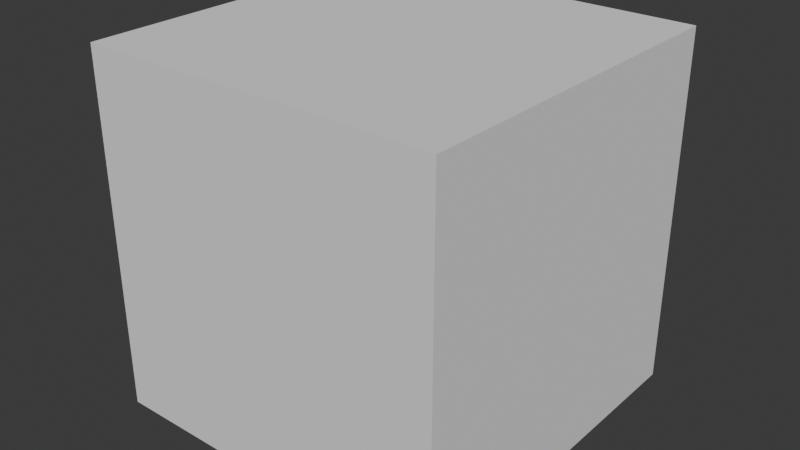 # Source: GeoNodeCage.blend  (saved by Blender 4.5.87; exported with 4.5.12 LTS)
import bpy
from mathutils import Matrix  # noqa: F401  (used for matrix-valued properties, if any)

bpy.ops.wm.read_factory_settings(use_empty=True)
scene = bpy.context.scene
scene.name = 'Scene'

# ---- collections
col_collection = bpy.data.collections.new('Collection'); scene.collection.children.link(col_collection)

# ---- node groups
ng_geonodecage = bpy.data.node_groups.new('GeoNodeCage', 'GeometryNodeTree')
_s = ng_geonodecage.interface.new_socket(name='Geometry', in_out='OUTPUT', socket_type='NodeSocketGeometry')
_s = ng_geonodecage.interface.new_socket(name='Geometry', in_out='INPUT', socket_type='NodeSocketGeometry')
_s = ng_geonodecage.interface.new_socket(name='Dim X', in_out='INPUT', socket_type='NodeSocketFloat')
_s.subtype = 'DISTANCE'
_s.default_value = 1.0
_s.description = 'X Dimension of Cage'
_s = ng_geonodecage.interface.new_socket(name='Dim Y', in_out='INPUT', socket_type='NodeSocketFloat')
_s.subtype = 'DISTANCE'
_s.default_value = 1.0
_s.description = 'Y Dimension of Cage'
_s = ng_geonodecage.interface.new_socket(name='Dim Z', in_out='INPUT', socket_type='NodeSocketFloat')
_s.subtype = 'DISTANCE'
_s.default_value = 1.0
_s.description = 'Z Dimension of Cage'
_s = ng_geonodecage.interface.new_socket(name='Mirror X', in_out='INPUT', socket_type='NodeSocketBool')
_s.description = 'Mirror the X Dimension'
_s = ng_geonodecage.interface.new_socket(name='Mirror Y', in_out='INPUT', socket_type='NodeSocketBool')
_s.description = 'Mirror the Y Dimension'
_s = ng_geonodecage.interface.new_socket(name='Mirror Z', in_out='INPUT', socket_type='NodeSocketBool')
_s.description = 'Mirror the Z Dimension'
_s = ng_geonodecage.interface.new_socket(name='Show Cage', in_out='INPUT', socket_type='NodeSocketBool')
_s.default_value = True
ng_geonodecage.is_modifier = True
_N = ng_geonodecage.nodes; _L = ng_geonodecage.links
n0 = _N.new('GeometryNodeMeshCube'); n0.name = 'Cube'; n0.location = (-31, -74)
n1 = _N.new('GeometryNodeTransform'); n1.name = 'Transform Geometry'; n1.location = (209, -100)
n2 = _N.new('GeometryNodeSwitch'); n2.name = 'Switch'; n2.location = (866, -142)
n3 = _N.new('GeometryNodeFlipFaces'); n3.name = 'Flip Faces'; n3.location = (650, -61)
n4 = _N.new('GeometryNodeTransform'); n4.name = 'Transform Geometry.001'; n4.location = (418, -144)
n5 = _N.new('ShaderNodeCombineXYZ'); n5.name = 'Combine XYZ'; n5.location = (-266, 4)
n6 = _N.new('NodeGroupOutput'); n6.name = 'Group Output'; n6.location = (1358, -77)
n7 = _N.new('ShaderNodeMath'); n7.name = 'Math.002'; n7.location = (-285, -408)
n7.hide = True
n7.operation = 'DIVIDE'
n7.inputs[1].default_value = 2.0
n8 = _N.new('ShaderNodeMath'); n8.name = 'Math.001'; n8.location = (-286, -368)
n8.hide = True
n8.operation = 'DIVIDE'
n8.inputs[1].default_value = 2.0
n9 = _N.new('ShaderNodeMath'); n9.name = 'Math'; n9.location = (-284, -332)
n9.hide = True
n9.operation = 'DIVIDE'
n9.inputs[1].default_value = 2.0
n10 = _N.new('ShaderNodeCombineXYZ'); n10.name = 'Combine XYZ.001'; n10.location = (-72, -315)
n11 = _N.new('ShaderNodeMapRange'); n11.name = 'Map Range'; n11.location = (-286, -485)
n11.hide = True
n11.inputs[3].default_value = 1.0
n11.inputs[4].default_value = -1.0
n12 = _N.new('ShaderNodeMapRange'); n12.name = 'Map Range.001'; n12.location = (-287, -536)
n12.hide = True
n12.inputs[3].default_value = 1.0
n12.inputs[4].default_value = -1.0
n13 = _N.new('ShaderNodeMapRange'); n13.name = 'Map Range.002'; n13.location = (-289, -590)
n13.hide = True
n13.inputs[3].default_value = 1.0
n13.inputs[4].default_value = -1.0
n14 = _N.new('ShaderNodeCombineXYZ'); n14.name = 'Combine XYZ.002'; n14.location = (57, -460)
n15 = _N.new('ShaderNodeMath'); n15.name = 'Math.004'; n15.location = (-86, -684)
n16 = _N.new('FunctionNodeCompare'); n16.name = 'Compare'; n16.location = (135, -683)
n16.operation = 'EQUAL'
n16.data_type = 'INT'
n16.inputs[3].default_value = 1
n16.inputs[6].default_value = (0.0, 0.0, 0.0, 0.0)
n16.inputs[7].default_value = (0.0, 0.0, 0.0, 0.0)
n17 = _N.new('ShaderNodeMath'); n17.name = 'Math.003'; n17.location = (-283, -681)
n18 = _N.new('NodeGroupInput'); n18.name = 'Group Input'; n18.location = (-513, -1)
n19 = _N.new('GeometryNodeSwitch'); n19.name = 'Switch.001'; n19.location = (1091, -41)
n19.label = 'Show Cage'
_L.new(n3.outputs[0], n2.inputs[2])
_L.new(n4.outputs[0], n2.inputs[1])
_L.new(n4.outputs[0], n3.inputs[0])
_L.new(n1.outputs[0], n4.inputs[0])
_L.new(n0.outputs[0], n1.inputs[0])
_L.new(n18.outputs[1], n5.inputs[0])
_L.new(n18.outputs[2], n5.inputs[1])
_L.new(n18.outputs[3], n5.inputs[2])
_L.new(n5.outputs[0], n0.inputs[0])
_L.new(n10.outputs[0], n1.inputs[1])
_L.new(n9.outputs[0], n10.inputs[0])
_L.new(n8.outputs[0], n10.inputs[1])
_L.new(n7.outputs[0], n10.inputs[2])
_L.new(n18.outputs[1], n9.inputs[0])
_L.new(n18.outputs[2], n8.inputs[0])
_L.new(n18.outputs[3], n7.inputs[0])
_L.new(n11.outputs[0], n14.inputs[0])
_L.new(n12.outputs[0], n14.inputs[1])
_L.new(n13.outputs[0], n14.inputs[2])
_L.new(n18.outputs[4], n11.inputs[0])
_L.new(n18.outputs[5], n12.inputs[0])
_L.new(n18.outputs[6], n13.inputs[0])
_L.new(n14.outputs[0], n4.inputs[3])
_L.new(n16.outputs[0], n2.inputs[0])
_L.new(n15.outputs[0], n16.inputs[2])
_L.new(n18.outputs[4], n17.inputs[0])
_L.new(n18.outputs[5], n17.inputs[1])
_L.new(n17.outputs[0], n15.inputs[0])
_L.new(n18.outputs[6], n15.inputs[1])
_L.new(n18.outputs[7], n19.inputs[0])
_L.new(n2.outputs[0], n19.inputs[2])
_L.new(n19.outputs[0], n6.inputs[0])
n6.is_active_output = True

# ---- world
world_world = bpy.data.worlds.new('World'); scene.world = world_world
world_world.use_nodes = True; world_world.node_tree.nodes.clear()
_N = world_world.node_tree.nodes; _L = world_world.node_tree.links
n0 = _N.new('ShaderNodeOutputWorld'); n0.name = 'World Output'; n0.location = (300, 300)
n1 = _N.new('ShaderNodeBackground'); n1.name = 'Background'; n1.location = (10, 300)
n1.inputs[0].default_value = (0.05088, 0.05088, 0.05088, 1.0)
_L.new(n1.outputs[0], n0.inputs[0])
n0.is_active_output = True
world_world.color = (0.05088, 0.05088, 0.05088)
world_world.use_sun_shadow = False
world_world.sun_shadow_jitter_overblur = 0.0

# ---- meshes
me_cube = bpy.data.meshes.new('Cube')
me_cube.from_pydata([], [], [])
_uv = me_cube.uv_layers.new(name='UVMap')
_uv.uv.foreach_set('vector', [])
me_cube.update()

# ---- objects
ob_cube = bpy.data.objects.new('Cube', me_cube)

# ---- transforms, parenting, visibility, modifiers, constraints
ob_cube.location = (0.0, 0.0, 0.0)
_m = ob_cube.modifiers.new('GeometryNodes', 'NODES')
_m.node_group = ng_geonodecage
_gi = [s.identifier for s in ng_geonodecage.interface.items_tree if s.item_type == 'SOCKET' and s.in_out == 'INPUT']
_m[_gi[1]] = 0.6096  # Dim X
_m[_gi[2]] = 0.6096  # Dim Y
_m[_gi[3]] = 0.6096  # Dim Z

# ---- collection membership
col_collection.objects.link(ob_cube)

# ---- scene / render settings (as saved in the file)
scene.frame_start = 1; scene.frame_end = 250; scene.frame_set(1)
scene.render.engine = 'BLENDER_EEVEE_NEXT'
scene.cycles.sampling_pattern = 'TABULATED_SOBOL'
scene.eevee.use_gtao = True
scene.eevee.ray_tracing_options.trace_max_roughness = 0.0
scene.eevee.use_raytracing = True
bpy.context.view_layer.update()

# ---- added for rendering (the .blend has no active camera and no usable light): camera, sun
cam_auto = bpy.data.cameras.new('AutoCamera')
cam_auto.lens = 50.0
cam_auto.sensor_width = 36.0
cam_auto.clip_end = 1000.0
ob_auto_camera = bpy.data.objects.new('AutoCamera', cam_auto)
scene.collection.objects.link(ob_auto_camera)
ob_auto_camera.location = (1.28171, -0.867487, 1.08632)
ob_auto_camera.rotation_euler = (1.09748, -7.21219e-08, 0.694738)
scene.camera = ob_auto_camera
light_auto_sun = bpy.data.lights.new('AutoSun', 'SUN')
light_auto_sun.energy = 3.0
light_auto_sun.angle = 0.0523599
ob_auto_sun = bpy.data.objects.new('AutoSun', light_auto_sun)
scene.collection.objects.link(ob_auto_sun)
ob_auto_sun.rotation_euler = (0.872665, 0.174533, 0.523599)
bpy.context.view_layer.update()
